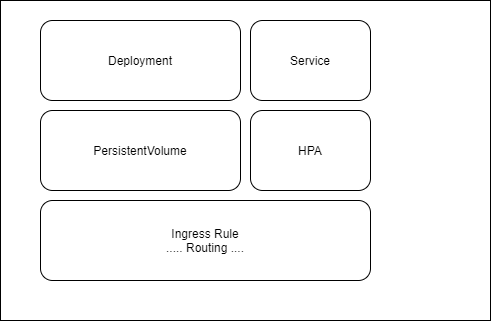

The diagram above was exported from draw.io. Its source (the exported page's mxGraphModel, read from the mxfile embedded in the PNG):
<mxGraphModel dx="887" dy="463" grid="1" gridSize="10" guides="1" tooltips="1" connect="1" arrows="1" fold="1" page="1" pageScale="1" pageWidth="1169" pageHeight="827" math="0" shadow="0">
  <root>
    <mxCell id="kvLW-jtfA-tijpEpjfZN-0" />
    <mxCell id="kvLW-jtfA-tijpEpjfZN-1" parent="kvLW-jtfA-tijpEpjfZN-0" />
    <mxCell id="QV8UDY-6nSPDPJpx56Ms-0" value="" style="rounded=0;whiteSpace=wrap;html=1;" vertex="1" parent="kvLW-jtfA-tijpEpjfZN-1">
      <mxGeometry x="90" y="50" width="490" height="320" as="geometry" />
    </mxCell>
    <mxCell id="kvLW-jtfA-tijpEpjfZN-2" value="Deployment" style="rounded=1;whiteSpace=wrap;html=1;" vertex="1" parent="kvLW-jtfA-tijpEpjfZN-1">
      <mxGeometry x="130" y="70" width="200" height="80" as="geometry" />
    </mxCell>
    <mxCell id="kvLW-jtfA-tijpEpjfZN-3" value="Service" style="rounded=1;whiteSpace=wrap;html=1;" vertex="1" parent="kvLW-jtfA-tijpEpjfZN-1">
      <mxGeometry x="340" y="70" width="120" height="80" as="geometry" />
    </mxCell>
    <mxCell id="kvLW-jtfA-tijpEpjfZN-5" value="PersistentVolume" style="rounded=1;whiteSpace=wrap;html=1;" vertex="1" parent="kvLW-jtfA-tijpEpjfZN-1">
      <mxGeometry x="130" y="160" width="200" height="80" as="geometry" />
    </mxCell>
    <mxCell id="kvLW-jtfA-tijpEpjfZN-6" value="HPA" style="rounded=1;whiteSpace=wrap;html=1;" vertex="1" parent="kvLW-jtfA-tijpEpjfZN-1">
      <mxGeometry x="340" y="160" width="120" height="80" as="geometry" />
    </mxCell>
    <mxCell id="kvLW-jtfA-tijpEpjfZN-7" value="Ingress Rule&lt;br&gt;..... Routing ...." style="rounded=1;whiteSpace=wrap;html=1;" vertex="1" parent="kvLW-jtfA-tijpEpjfZN-1">
      <mxGeometry x="130" y="250" width="330" height="80" as="geometry" />
    </mxCell>
  </root>
</mxGraphModel>